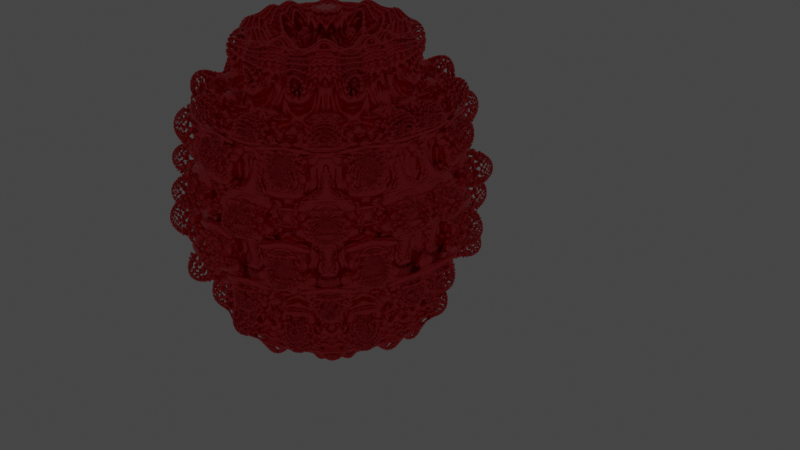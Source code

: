 # Source: mandelbulb.blend  (saved by Blender 3.3.6; exported with 4.5.12 LTS)
import bpy
from mathutils import Matrix  # noqa: F401  (used for matrix-valued properties, if any)

bpy.ops.wm.read_factory_settings(use_empty=True)
scene = bpy.context.scene
scene.name = 'Scene'

# ---- collections
col_collection = bpy.data.collections.new('Collection'); scene.collection.children.link(col_collection)

# ---- materials (node trees are filled in below, after node groups)
mat_material = bpy.data.materials.new('Material')
mat_material.alpha_threshold = 0.0
mat_material.roughness = 0.5
mat_material.line_color = (0.0, 0.0, 0.0, 1.0)

# ---- node groups
ng_nodegroup = bpy.data.node_groups.new('NodeGroup', 'GeometryNodeTree')
_s = ng_nodegroup.interface.new_socket(name='w', in_out='OUTPUT', socket_type='NodeSocketVector')
_s = ng_nodegroup.interface.new_socket(name='c', in_out='OUTPUT', socket_type='NodeSocketVector')
_s.min_value = -1e+04
_s.max_value = 1e+04
_s = ng_nodegroup.interface.new_socket(name='Exponent', in_out='OUTPUT', socket_type='NodeSocketFloat')
_s = ng_nodegroup.interface.new_socket(name='w', in_out='INPUT', socket_type='NodeSocketVector')
_s.min_value = -1e+04
_s.max_value = 1e+04
_s = ng_nodegroup.interface.new_socket(name='Exponent', in_out='INPUT', socket_type='NodeSocketFloat')
_s.default_value = 0.5
_s.min_value = -1e+04
_s.max_value = 1e+04
_s = ng_nodegroup.interface.new_socket(name='c', in_out='INPUT', socket_type='NodeSocketVector')
_s.min_value = -1e+04
_s.max_value = 1e+04
_N = ng_nodegroup.nodes; _L = ng_nodegroup.links
n0 = _N.new('NodeFrame'); n0.name = 'Frame'; n0.location = (-840, 100)
n0.label = 'wo'
n0.width = 660
n1 = _N.new('NodeFrame'); n1.name = 'Frame.001'; n1.location = (-835, -173)
n1.label = 'wi'
n1.width = 436
n2 = _N.new('NodeFrame'); n2.name = 'Frame.002'; n2.location = (-829, 319)
n2.label = 'wr'
n2.width = 200
n3 = _N.new('NodeFrame'); n3.name = 'Frame.006'; n3.location = (255, 266)
n3.label = 'w.x'
n3.width = 403
n4 = _N.new('NodeFrame'); n4.name = 'Frame.004'; n4.location = (-48, 80)
n4.label = 'wo'
n4.width = 200
n5 = _N.new('NodeFrame'); n5.name = 'Frame.005'; n5.location = (-51, -180)
n5.label = 'wi'
n5.width = 200
n6 = _N.new('NodeFrame'); n6.name = 'Frame.003'; n6.location = (-54, 321)
n6.label = 'wr'
n6.width = 200
n7 = _N.new('NodeFrame'); n7.name = 'Frame.008'; n7.location = (257, -216)
n7.label = 'w.z'
n7.width = 377
n8 = _N.new('NodeFrame'); n8.name = 'Frame.007'; n8.location = (268, 5)
n8.label = 'w.y'
n8.width = 401
n9 = _N.new('NodeReroute'); n9.name = 'Reroute.001'; n9.location = (-899, 80)
n9.width = 16
n9.socket_idname = 'NodeSocketVector'
n10 = _N.new('ShaderNodeSeparateXYZ'); n10.name = 'Separate XYZ'; n10.location = (30, -30)
n11 = _N.new('ShaderNodeMath'); n11.name = 'Math'; n11.location = (267, -38)
n11.operation = 'DIVIDE'
n12 = _N.new('ShaderNodeMath'); n12.name = 'Math.001'; n12.location = (490, -39)
n12.operation = 'ARCCOSINE'
n13 = _N.new('ShaderNodeMath'); n13.name = 'Math.002'; n13.location = (266, -30)
n13.operation = 'ARCTAN2'
n14 = _N.new('ShaderNodeSeparateXYZ'); n14.name = 'Separate XYZ.001'; n14.location = (30, -49)
n15 = _N.new('ShaderNodeVectorMath'); n15.name = 'Vector Math'; n15.location = (30, -30)
n15.operation = 'LENGTH'
n16 = _N.new('ShaderNodeMath'); n16.name = 'Math.006'; n16.location = (30, -39)
n16.hide = True
n16.operation = 'SINE'
n17 = _N.new('ShaderNodeMath'); n17.name = 'Math.009'; n17.location = (229, -35)
n17.hide = True
n17.operation = 'MULTIPLY'
n18 = _N.new('ShaderNodeMath'); n18.name = 'Math.008'; n18.location = (233, -99)
n18.hide = True
n18.operation = 'MULTIPLY'
n19 = _N.new('ShaderNodeMath'); n19.name = 'Math.007'; n19.location = (35, -101)
n19.hide = True
n19.operation = 'SINE'
n20 = _N.new('ShaderNodeMath'); n20.name = 'Math.004'; n20.location = (30, -30)
n20.operation = 'MULTIPLY'
n21 = _N.new('ShaderNodeMath'); n21.name = 'Math.005'; n21.location = (30, -30)
n21.operation = 'MULTIPLY'
n22 = _N.new('ShaderNodeMath'); n22.name = 'Math.003'; n22.location = (30, -30)
n22.operation = 'POWER'
n23 = _N.new('ShaderNodeMath'); n23.name = 'Math.014'; n23.location = (30, -105)
n23.hide = True
n23.operation = 'COSINE'
n24 = _N.new('ShaderNodeMath'); n24.name = 'Math.015'; n24.location = (201, -101)
n24.hide = True
n24.operation = 'MULTIPLY'
n25 = _N.new('ShaderNodeMath'); n25.name = 'Math.010'; n25.location = (231, -35)
n25.hide = True
n25.operation = 'MULTIPLY'
n26 = _N.new('ShaderNodeMath'); n26.name = 'Math.011'; n26.location = (30, -35)
n26.hide = True
n26.operation = 'COSINE'
n27 = _N.new('ShaderNodeMath'); n27.name = 'Math.012'; n27.location = (207, -43)
n27.hide = True
n27.operation = 'MULTIPLY'
n28 = _N.new('ShaderNodeCombineXYZ'); n28.name = 'Combine XYZ'; n28.location = (899, -10)
n29 = _N.new('ShaderNodeVectorMath'); n29.name = 'Vector Math.001'; n29.location = (1153, 33)
n29.operation = 'SUBTRACT'
n30 = _N.new('NodeGroupOutput'); n30.name = 'Group Output'; n30.location = (1460, 12)
n31 = _N.new('NodeGroupInput'); n31.name = 'Group Input'; n31.location = (-1099, 0)
n32 = _N.new('NodeReroute'); n32.name = 'Reroute'; n32.location = (-326, 214)
n32.width = 16
n32.socket_idname = 'NodeSocketFloat'
n33 = _N.new('ShaderNodeMath'); n33.name = 'Math.013'; n33.location = (31, -35)
n33.hide = True
n33.operation = 'SINE'
n10.parent = n0
n11.parent = n0
n12.parent = n0
n13.parent = n1
n14.parent = n1
n15.parent = n2
n16.parent = n3
n17.parent = n3
n18.parent = n3
n19.parent = n3
n20.parent = n4
n21.parent = n5
n22.parent = n6
n23.parent = n7
n24.parent = n7
n25.parent = n8
n26.parent = n8
n27.parent = n7
n33.parent = n7
_L.new(n31.outputs[0], n9.inputs[0])
_L.new(n31.outputs[1], n32.inputs[0])
_L.new(n9.outputs[0], n15.inputs[0])
_L.new(n9.outputs[0], n10.inputs[0])
_L.new(n9.outputs[0], n14.inputs[0])
_L.new(n10.outputs[1], n11.inputs[0])
_L.new(n15.outputs[1], n11.inputs[1])
_L.new(n11.outputs[0], n12.inputs[0])
_L.new(n14.outputs[0], n13.inputs[0])
_L.new(n14.outputs[2], n13.inputs[1])
_L.new(n32.outputs[0], n22.inputs[1])
_L.new(n32.outputs[0], n20.inputs[1])
_L.new(n32.outputs[0], n21.inputs[1])
_L.new(n15.outputs[1], n22.inputs[0])
_L.new(n12.outputs[0], n20.inputs[0])
_L.new(n13.outputs[0], n21.inputs[0])
_L.new(n21.outputs[0], n19.inputs[0])
_L.new(n20.outputs[0], n16.inputs[0])
_L.new(n16.outputs[0], n18.inputs[0])
_L.new(n19.outputs[0], n18.inputs[1])
_L.new(n22.outputs[0], n17.inputs[0])
_L.new(n18.outputs[0], n17.inputs[1])
_L.new(n26.outputs[0], n25.inputs[1])
_L.new(n20.outputs[0], n26.inputs[0])
_L.new(n22.outputs[0], n25.inputs[0])
_L.new(n22.outputs[0], n27.inputs[0])
_L.new(n20.outputs[0], n33.inputs[0])
_L.new(n21.outputs[0], n23.inputs[0])
_L.new(n33.outputs[0], n24.inputs[0])
_L.new(n23.outputs[0], n24.inputs[1])
_L.new(n24.outputs[0], n27.inputs[1])
_L.new(n17.outputs[0], n28.inputs[0])
_L.new(n25.outputs[0], n28.inputs[1])
_L.new(n27.outputs[0], n28.inputs[2])
_L.new(n29.outputs[0], n30.inputs[0])
_L.new(n28.outputs[0], n29.inputs[0])
_L.new(n31.outputs[2], n29.inputs[1])
_L.new(n31.outputs[2], n30.inputs[1])
_L.new(n32.outputs[0], n30.inputs[2])
n30.is_active_output = True
ng_geometry_nodes = bpy.data.node_groups.new('Geometry Nodes', 'GeometryNodeTree')
_s = ng_geometry_nodes.interface.new_socket(name='Geometry', in_out='OUTPUT', socket_type='NodeSocketGeometry')
_s = ng_geometry_nodes.interface.new_socket(name='Geometry', in_out='INPUT', socket_type='NodeSocketGeometry')
ng_geometry_nodes.is_modifier = True
_N = ng_geometry_nodes.nodes; _L = ng_geometry_nodes.links
n0 = _N.new('ShaderNodeVectorMath'); n0.name = 'Vector Math'; n0.location = (1500, 127)
n0.operation = 'LENGTH'
n1 = _N.new('GeometryNodeGroup'); n1.name = 'Group.002'; n1.location = (1224, 110)
n1.node_tree = ng_nodegroup
n2 = _N.new('FunctionNodeInputInt'); n2.name = 'Integer'; n2.location = (1565, -68)
n2.integer = 600
n2.outputs[0].default_value = 0
n3 = _N.new('ShaderNodeValue'); n3.name = 'Value'; n3.location = (409, 32)
n3.outputs[0].default_value = 12.0
n4 = _N.new('GeometryNodeTransform'); n4.name = 'Transform'; n4.location = (2392, -105)
n4.inputs[3].default_value = (-1.0, 1.0, 1.0)
n5 = _N.new('GeometryNodeJoinGeometry'); n5.name = 'Join Geometry'; n5.location = (2611, 53)
n6 = _N.new('GeometryNodeVolumeToMesh'); n6.name = 'Volume to Mesh'; n6.location = (2134, 149)
n7 = _N.new('ShaderNodeMath'); n7.name = 'Math.001'; n7.location = (1756, -141)
n7.hide = True
n7.operation = 'MULTIPLY'
n8 = _N.new('GeometryNodeJoinGeometry'); n8.name = 'Join Geometry.001'; n8.location = (3014, 56)
n9 = _N.new('GeometryNodeTransform'); n9.name = 'Transform.001'; n9.location = (2836, -145)
n9.inputs[3].default_value = (1.0, 1.0, -1.0)
n10 = _N.new('GeometryNodeGroup'); n10.name = 'Group.001'; n10.location = (764, 101)
n10.node_tree = ng_nodegroup
n11 = _N.new('GeometryNodeSetShadeSmooth'); n11.name = 'Set Shade Smooth'; n11.location = (3244, 67)
n12 = _N.new('ShaderNodeMath'); n12.name = 'Math'; n12.location = (1716, 147)
n12.operation = 'LESS_THAN'
n12.use_clamp = True
n12.inputs[1].default_value = 1.1
n13 = _N.new('NodeGroupOutput'); n13.name = 'Group Output'; n13.location = (3714, 72)
n14 = _N.new('GeometryNodeSetMaterial'); n14.name = 'Set Material'; n14.location = (3474, 98)
n14.inputs[2].default_value = mat_material
n15 = _N.new('GeometryNodeInputPosition'); n15.name = 'Position'; n15.location = (406, 98)
n16 = _N.new('GeometryNodeVolumeCube'); n16.name = 'Volume Cube'; n16.location = (1946, 179)
n16.inputs[2].default_value = (0.0, -1.0, 0.0)
n17 = _N.new('GeometryNodeGroup'); n17.name = 'Group'; n17.location = (989, 89)
n17.node_tree = ng_nodegroup
_L.new(n10.outputs[0], n17.inputs[0])
_L.new(n16.outputs[0], n6.inputs[0])
_L.new(n12.outputs[0], n16.inputs[0])
_L.new(n1.outputs[0], n0.inputs[0])
_L.new(n17.outputs[0], n1.inputs[0])
_L.new(n15.outputs[0], n10.inputs[0])
_L.new(n10.outputs[1], n17.inputs[2])
_L.new(n10.outputs[2], n17.inputs[1])
_L.new(n17.outputs[1], n1.inputs[2])
_L.new(n17.outputs[2], n1.inputs[1])
_L.new(n0.outputs[1], n12.inputs[0])
_L.new(n2.outputs[0], n16.inputs[5])
_L.new(n2.outputs[0], n6.inputs[2])
_L.new(n15.outputs[0], n10.inputs[2])
_L.new(n3.outputs[0], n10.inputs[1])
_L.new(n2.outputs[0], n7.inputs[0])
_L.new(n7.outputs[0], n16.inputs[4])
_L.new(n7.outputs[0], n16.inputs[6])
_L.new(n4.outputs[0], n5.inputs[0])
_L.new(n9.outputs[0], n8.inputs[0])
_L.new(n5.outputs[0], n8.inputs[0])
_L.new(n5.outputs[0], n9.inputs[0])
_L.new(n6.outputs[0], n5.inputs[0])
_L.new(n6.outputs[0], n4.inputs[0])
_L.new(n14.outputs[0], n13.inputs[0])
_L.new(n8.outputs[0], n11.inputs[0])
_L.new(n11.outputs[0], n14.inputs[0])
n13.is_active_output = True

# ---- material node trees
mat_material.use_nodes = True; mat_material.node_tree.nodes.clear()
_N = mat_material.node_tree.nodes; _L = mat_material.node_tree.links
n0 = _N.new('ShaderNodeOutputMaterial'); n0.name = 'Material Output'; n0.location = (682, 163)
n1 = _N.new('ShaderNodeAmbientOcclusion'); n1.name = 'Ambient Occlusion'; n1.location = (-391, 231)
n1.inputs[0].default_value = (1.0, 0.8833, 0.97, 1.0)
n2 = _N.new('ShaderNodeValToRGB'); n2.name = 'ColorRamp'; n2.location = (-120, 265)
while len(n2.color_ramp.elements) > 1: n2.color_ramp.elements.remove(n2.color_ramp.elements[-1])
n2.color_ramp.elements[0].position = 0.9409; n2.color_ramp.elements[0].color = (1.0, 1.0, 1.0, 1.0)
_e = n2.color_ramp.elements.new(1.0); _e.color = (0.2978, 0.6242, 0.9993, 1.0)
n3 = _N.new('ShaderNodeBsdfPrincipled'); n3.name = 'Principled BSDF'; n3.location = (261, 260)
n3.distribution = 'GGX'
n3.subsurface_method = 'RANDOM_WALK_SKIN'
n3.inputs[1].default_value = 1.0
n3.inputs[2].default_value = 0.2273
n3.inputs[3].default_value = 53.95
n3.inputs[8].default_value = 1.0
n3.inputs[11].default_value = 1.619
n3.inputs[13].default_value = 0.5182
n3.inputs[20].default_value = 0.0
n3.inputs[27].default_value = (0.0, 0.0, 0.0, 1.0)
n3.inputs[28].default_value = 1.0
n4 = _N.new('ShaderNodeMix'); n4.name = 'Mix'; n4.location = (91, 140)
n4.data_type = 'RGBA'
n4.inputs[6].default_value = (0.8, 0.6548, 0.4678, 1.0)
n4.inputs[7].default_value = (0.9272, 0.06619, 0.08059, 1.0)
_L.new(n1.outputs[0], n2.inputs[0])
_L.new(n3.outputs[0], n0.inputs[0])
_L.new(n2.outputs[0], n4.inputs[0])
_L.new(n2.outputs[0], n3.inputs[10])
_L.new(n4.outputs[2], n3.inputs[0])
n0.is_active_output = True

# ---- world
world_world = bpy.data.worlds.new('World'); scene.world = world_world
world_world.use_nodes = True; world_world.node_tree.nodes.clear()
_N = world_world.node_tree.nodes; _L = world_world.node_tree.links
n0 = _N.new('ShaderNodeOutputWorld'); n0.name = 'World Output'; n0.location = (300, 300)
n1 = _N.new('ShaderNodeBackground'); n1.name = 'Background'; n1.location = (10, 300)
n1.inputs[0].default_value = (0.05088, 0.05088, 0.05088, 1.0)
_L.new(n1.outputs[0], n0.inputs[0])
n0.is_active_output = True
world_world.color = (0.05088, 0.05088, 0.05088)
world_world.use_sun_shadow = False
world_world.sun_shadow_jitter_overblur = 0.0

# ---- cameras
cam_camera = bpy.data.cameras.new('Camera')
cam_camera.clip_end = 100.0
cam_camera.ortho_scale = 7.314

# ---- lights
light_light = bpy.data.lights.new('Light', 'POINT')
light_light.transmission_factor = 0.0
light_light.energy = 1000.0
light_light.shadow_soft_size = 0.1
light_light.shadow_maximum_resolution = 0.006
light_light.use_absolute_resolution = True

# ---- meshes
me_cube = bpy.data.meshes.new('Cube')
me_cube.from_pydata([(1.0, 1.0, 1.0), (1.0, 1.0, -1.0), (1.0, -1.0, 1.0), (1.0, -1.0, -1.0), (-1.0, 1.0, 1.0), (-1.0, 1.0, -1.0), (-1.0, -1.0, 1.0), (-1.0, -1.0, -1.0), (-1.0, -0.7115, 1.0), (1.0, -0.6597, -1.0), (1.0, -0.6849, 1.0), (-1.0, -0.7135, -1.0), (-1.0, -0.6578, 0.6089), (-1.0, -0.7115, 1.0), (1.0, -0.6849, 1.0), (-1.0, -0.7135, -1.0), (-1.0, -0.6578, 0.6089)], [(14, 13), (16, 15), (13, 16)], [(0, 4, 8, 10), (3, 2, 6, 7), (7, 6, 8, 12, 11), (5, 1, 9, 11), (1, 0, 10, 9), (5, 4, 0, 1), (11, 9, 3, 7), (10, 8, 6, 2), (9, 10, 2, 3), (11, 12, 8, 4, 5)])
_uv = me_cube.uv_layers.new(name='UVMap')
_uv.uv.foreach_set('vector', [0.625, 0.5, 0.875, 0.5, 0.875, 0.7139, 0.625, 0.7106, 0.375, 0.75, 0.625, 0.75, 0.625, 1.0, 0.375, 1.0, 0.375, 0.0, 0.625, 0.0, 0.625, 0.03606, 0.5761, 0.04277, 0.375, 0.03581, 0.125, 0.5, 0.375, 0.5, 0.375, 0.7075, 0.125, 0.7142, 0.375, 0.5, 0.625, 0.5, 0.625, 0.7106, 0.375, 0.7075, 0.375, 0.25, 0.625, 0.25, 0.625, 0.5, 0.375, 0.5, 0.125, 0.7142, 0.375, 0.7075, 0.375, 0.75, 0.125, 0.75, 0.625, 0.7106, 0.875, 0.7139, 0.875, 0.75, 0.625, 0.75, 0.375, 0.7075, 0.625, 0.7106, 0.625, 0.75, 0.375, 0.75, 0.375, 0.03581, 0.5761, 0.04277, 0.625, 0.03606, 0.625, 0.25, 0.375, 0.25])
me_cube.materials.append(mat_material)
me_cube.use_mirror_vertex_groups = False
me_cube.update()

# ---- objects
ob_cube = bpy.data.objects.new('Cube', me_cube)
ob_light = bpy.data.objects.new('Light', light_light)
ob_camera = bpy.data.objects.new('Camera', cam_camera)

# ---- transforms, parenting, visibility, modifiers, constraints
ob_cube.location = (-0.584, 0.4428, 0.3458)
ob_cube.rotation_euler = (4.712, 3.142, 0.0)
ob_cube.scale = (3.097, 3.669, 3.179)
ob_cube.lock_rotations_4d = False
ob_cube.empty_display_type = 'ARROWS'
ob_cube.lineart.crease_threshold = 0.0
_m = ob_cube.modifiers.new('GeometryNodes', 'NODES')
_m.node_group = ng_geometry_nodes
ob_light.location = (425.2, -48.8, 178.8)
ob_light.rotation_euler = (0.6503, 0.05522, 1.866)
ob_light.lock_rotations_4d = False
ob_light.empty_display_type = 'ARROWS'
ob_light.color = (0.0, 0.0, 0.0, 0.0)
ob_light.lineart.crease_threshold = 0.0
ob_camera.location = (15.62, -12.89, 9.774)
ob_camera.rotation_euler = (1.109, 0.0, 0.8149)
ob_camera.lock_rotations_4d = False
ob_camera.empty_display_type = 'ARROWS'
ob_camera.color = (0.0, 0.0, 0.0, 0.0)
ob_camera.display_type = 'WIRE'
ob_camera.lineart.crease_threshold = 0.0

# ---- collection membership
col_collection.objects.link(ob_cube)
col_collection.objects.link(ob_light)
col_collection.objects.link(ob_camera)

# ---- scene / render settings (as saved in the file)
scene.camera = ob_camera
scene.frame_start = 1; scene.frame_end = 250; scene.frame_set(45)
scene.render.engine = 'CYCLES'
scene.cycles.sampling_pattern = 'TABULATED_SOBOL'
scene.cycles.use_light_tree = False
scene.view_settings.view_transform = 'Filmic'
bpy.context.view_layer.update()
